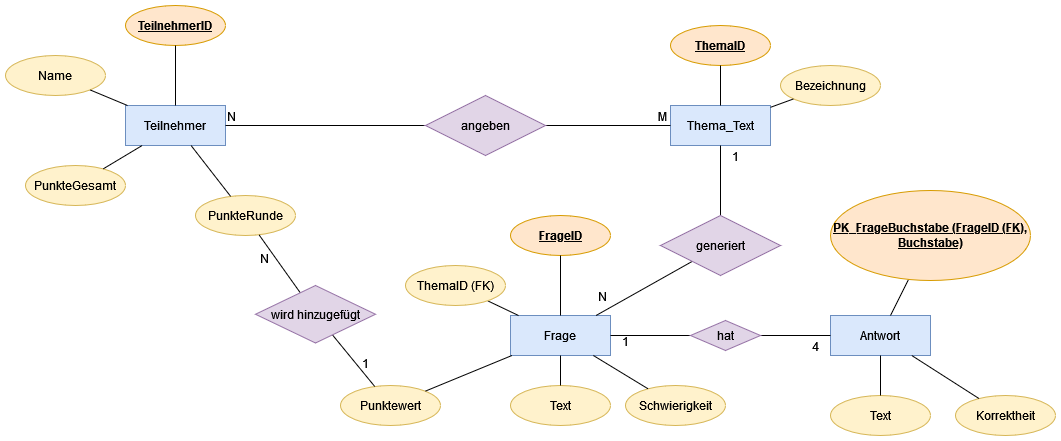

The diagram above was exported from draw.io. Its source (the exported page's mxGraphModel, read from the mxfile embedded in the PNG):
<mxGraphModel dx="1050" dy="566" grid="1" gridSize="10" guides="1" tooltips="1" connect="1" arrows="1" fold="1" page="1" pageScale="1" pageWidth="850" pageHeight="1100" math="0" shadow="0" extFonts="Permanent Marker^https://fonts.googleapis.com/css?family=Permanent+Marker">
  <root>
    <mxCell id="0" />
    <mxCell id="1" parent="0" />
    <mxCell id="4H7mBzw6RWHi0SX0nkWX-11" value="&lt;div&gt;Teilnehmer&lt;/div&gt;" style="whiteSpace=wrap;html=1;align=center;fillColor=#dae8fc;strokeColor=#6c8ebf;" parent="1" vertex="1">
      <mxGeometry x="160" y="140" width="100" height="40" as="geometry" />
    </mxCell>
    <mxCell id="4H7mBzw6RWHi0SX0nkWX-13" value="&lt;div&gt;PunkteGesamt&lt;/div&gt;" style="ellipse;whiteSpace=wrap;html=1;align=center;fillColor=#fff2cc;strokeColor=#d6b656;" parent="1" vertex="1">
      <mxGeometry x="60" y="200" width="100" height="40" as="geometry" />
    </mxCell>
    <mxCell id="4H7mBzw6RWHi0SX0nkWX-14" value="PunkteRunde" style="ellipse;whiteSpace=wrap;html=1;align=center;fillColor=#fff2cc;strokeColor=#d6b656;" parent="1" vertex="1">
      <mxGeometry x="230" y="230" width="100" height="40" as="geometry" />
    </mxCell>
    <mxCell id="4H7mBzw6RWHi0SX0nkWX-15" value="Name" style="ellipse;whiteSpace=wrap;html=1;align=center;fillColor=#fff2cc;strokeColor=#d6b656;" parent="1" vertex="1">
      <mxGeometry x="40" y="90" width="100" height="40" as="geometry" />
    </mxCell>
    <mxCell id="x3MnHr1-KvZ2W0OG3CAU-8" value="&lt;b&gt;TeilnehmerID&lt;/b&gt;" style="ellipse;whiteSpace=wrap;html=1;align=center;fontStyle=4;fillColor=#ffe6cc;strokeColor=#d79b00;" parent="1" vertex="1">
      <mxGeometry x="160" y="40" width="100" height="40" as="geometry" />
    </mxCell>
    <mxCell id="x3MnHr1-KvZ2W0OG3CAU-10" value="&lt;div&gt;Frage&lt;/div&gt;" style="whiteSpace=wrap;html=1;align=center;fillColor=#dae8fc;strokeColor=#6c8ebf;" parent="1" vertex="1">
      <mxGeometry x="545" y="350" width="100" height="40" as="geometry" />
    </mxCell>
    <mxCell id="x3MnHr1-KvZ2W0OG3CAU-11" value="&lt;div&gt;Thema_Text&lt;/div&gt;" style="whiteSpace=wrap;html=1;align=center;fillColor=#dae8fc;strokeColor=#6c8ebf;" parent="1" vertex="1">
      <mxGeometry x="705" y="140" width="100" height="40" as="geometry" />
    </mxCell>
    <mxCell id="x3MnHr1-KvZ2W0OG3CAU-12" value="&lt;div&gt;Antwort&lt;/div&gt;" style="whiteSpace=wrap;html=1;align=center;fillColor=#dae8fc;strokeColor=#6c8ebf;" parent="1" vertex="1">
      <mxGeometry x="865" y="350" width="100" height="40" as="geometry" />
    </mxCell>
    <mxCell id="x3MnHr1-KvZ2W0OG3CAU-13" value="" style="endArrow=none;html=1;rounded=0;" parent="1" source="x3MnHr1-KvZ2W0OG3CAU-16" target="x3MnHr1-KvZ2W0OG3CAU-11" edge="1">
      <mxGeometry relative="1" as="geometry">
        <mxPoint x="610" y="160" as="sourcePoint" />
        <mxPoint x="795" y="120" as="targetPoint" />
      </mxGeometry>
    </mxCell>
    <mxCell id="x3MnHr1-KvZ2W0OG3CAU-15" value="M" style="resizable=0;html=1;whiteSpace=wrap;align=right;verticalAlign=bottom;" parent="x3MnHr1-KvZ2W0OG3CAU-13" connectable="0" vertex="1">
      <mxGeometry x="1" relative="1" as="geometry">
        <mxPoint x="-2" as="offset" />
      </mxGeometry>
    </mxCell>
    <mxCell id="x3MnHr1-KvZ2W0OG3CAU-17" value="" style="endArrow=none;html=1;rounded=0;" parent="1" source="4H7mBzw6RWHi0SX0nkWX-11" target="x3MnHr1-KvZ2W0OG3CAU-16" edge="1">
      <mxGeometry relative="1" as="geometry">
        <mxPoint x="320" y="100" as="sourcePoint" />
        <mxPoint x="510" y="100" as="targetPoint" />
      </mxGeometry>
    </mxCell>
    <mxCell id="x3MnHr1-KvZ2W0OG3CAU-18" value="N" style="resizable=0;html=1;whiteSpace=wrap;align=left;verticalAlign=bottom;" parent="x3MnHr1-KvZ2W0OG3CAU-17" connectable="0" vertex="1">
      <mxGeometry x="-1" relative="1" as="geometry" />
    </mxCell>
    <mxCell id="x3MnHr1-KvZ2W0OG3CAU-16" value="angeben" style="shape=rhombus;perimeter=rhombusPerimeter;whiteSpace=wrap;html=1;align=center;fillColor=#e1d5e7;strokeColor=#9673a6;" parent="1" vertex="1">
      <mxGeometry x="460" y="130" width="120" height="60" as="geometry" />
    </mxCell>
    <mxCell id="x3MnHr1-KvZ2W0OG3CAU-23" value="" style="endArrow=none;html=1;rounded=0;" parent="1" source="x3MnHr1-KvZ2W0OG3CAU-22" target="x3MnHr1-KvZ2W0OG3CAU-11" edge="1">
      <mxGeometry relative="1" as="geometry">
        <mxPoint x="495" y="300" as="sourcePoint" />
        <mxPoint x="655" y="300" as="targetPoint" />
        <Array as="points" />
      </mxGeometry>
    </mxCell>
    <mxCell id="x3MnHr1-KvZ2W0OG3CAU-25" value="1" style="resizable=0;html=1;whiteSpace=wrap;align=right;verticalAlign=bottom;" parent="x3MnHr1-KvZ2W0OG3CAU-23" connectable="0" vertex="1">
      <mxGeometry x="1" relative="1" as="geometry">
        <mxPoint x="20" y="20" as="offset" />
      </mxGeometry>
    </mxCell>
    <mxCell id="x3MnHr1-KvZ2W0OG3CAU-29" value="" style="endArrow=none;html=1;rounded=0;" parent="1" source="x3MnHr1-KvZ2W0OG3CAU-10" target="x3MnHr1-KvZ2W0OG3CAU-22" edge="1">
      <mxGeometry relative="1" as="geometry">
        <mxPoint x="630.5555555555557" y="350" as="sourcePoint" />
        <mxPoint x="758" y="180" as="targetPoint" />
        <Array as="points" />
      </mxGeometry>
    </mxCell>
    <mxCell id="x3MnHr1-KvZ2W0OG3CAU-30" value="N" style="resizable=0;html=1;whiteSpace=wrap;align=left;verticalAlign=bottom;" parent="x3MnHr1-KvZ2W0OG3CAU-29" connectable="0" vertex="1">
      <mxGeometry x="-1" relative="1" as="geometry">
        <mxPoint y="-10" as="offset" />
      </mxGeometry>
    </mxCell>
    <mxCell id="x3MnHr1-KvZ2W0OG3CAU-22" value="generiert" style="shape=rhombus;perimeter=rhombusPerimeter;whiteSpace=wrap;html=1;align=center;fillColor=#e1d5e7;strokeColor=#9673a6;" parent="1" vertex="1">
      <mxGeometry x="695" y="250" width="120" height="60" as="geometry" />
    </mxCell>
    <mxCell id="x3MnHr1-KvZ2W0OG3CAU-33" value="" style="endArrow=none;html=1;rounded=0;" parent="1" source="x3MnHr1-KvZ2W0OG3CAU-21" target="x3MnHr1-KvZ2W0OG3CAU-10" edge="1">
      <mxGeometry relative="1" as="geometry">
        <mxPoint x="725" y="460" as="sourcePoint" />
        <mxPoint x="645" y="370" as="targetPoint" />
      </mxGeometry>
    </mxCell>
    <mxCell id="x3MnHr1-KvZ2W0OG3CAU-35" value="1" style="resizable=0;html=1;whiteSpace=wrap;align=right;verticalAlign=bottom;" parent="x3MnHr1-KvZ2W0OG3CAU-33" connectable="0" vertex="1">
      <mxGeometry x="1" relative="1" as="geometry">
        <mxPoint x="20" y="15" as="offset" />
      </mxGeometry>
    </mxCell>
    <mxCell id="x3MnHr1-KvZ2W0OG3CAU-36" value="" style="endArrow=none;html=1;rounded=0;" parent="1" source="x3MnHr1-KvZ2W0OG3CAU-12" target="x3MnHr1-KvZ2W0OG3CAU-21" edge="1">
      <mxGeometry relative="1" as="geometry">
        <mxPoint x="865" y="370" as="sourcePoint" />
        <mxPoint x="645" y="370" as="targetPoint" />
      </mxGeometry>
    </mxCell>
    <mxCell id="x3MnHr1-KvZ2W0OG3CAU-37" value="4" style="resizable=0;html=1;whiteSpace=wrap;align=left;verticalAlign=bottom;" parent="x3MnHr1-KvZ2W0OG3CAU-36" connectable="0" vertex="1">
      <mxGeometry x="-1" relative="1" as="geometry">
        <mxPoint x="-20" y="20" as="offset" />
      </mxGeometry>
    </mxCell>
    <mxCell id="x3MnHr1-KvZ2W0OG3CAU-21" value="hat" style="shape=rhombus;perimeter=rhombusPerimeter;whiteSpace=wrap;html=1;align=center;fillColor=#e1d5e7;strokeColor=#9673a6;" parent="1" vertex="1">
      <mxGeometry x="725" y="355" width="70" height="30" as="geometry" />
    </mxCell>
    <mxCell id="x3MnHr1-KvZ2W0OG3CAU-39" value="Korrektheit" style="ellipse;whiteSpace=wrap;html=1;align=center;fillColor=#fff2cc;strokeColor=#d6b656;" parent="1" vertex="1">
      <mxGeometry x="990" y="430" width="100" height="40" as="geometry" />
    </mxCell>
    <mxCell id="x3MnHr1-KvZ2W0OG3CAU-42" value="Schwierigkeit" style="ellipse;whiteSpace=wrap;html=1;align=center;fillColor=#fff2cc;strokeColor=#d6b656;" parent="1" vertex="1">
      <mxGeometry x="660" y="420" width="100" height="40" as="geometry" />
    </mxCell>
    <mxCell id="x3MnHr1-KvZ2W0OG3CAU-44" value="&lt;div&gt;Punktewert&lt;/div&gt;" style="ellipse;whiteSpace=wrap;html=1;align=center;fillColor=#fff2cc;strokeColor=#d6b656;" parent="1" vertex="1">
      <mxGeometry x="375" y="420" width="100" height="40" as="geometry" />
    </mxCell>
    <mxCell id="x3MnHr1-KvZ2W0OG3CAU-45" value="" style="endArrow=none;html=1;rounded=0;" parent="1" source="x3MnHr1-KvZ2W0OG3CAU-44" target="x3MnHr1-KvZ2W0OG3CAU-43" edge="1">
      <mxGeometry relative="1" as="geometry">
        <mxPoint x="470" y="450" as="sourcePoint" />
        <mxPoint x="620" y="340" as="targetPoint" />
      </mxGeometry>
    </mxCell>
    <mxCell id="x3MnHr1-KvZ2W0OG3CAU-47" value="1" style="resizable=0;html=1;whiteSpace=wrap;align=right;verticalAlign=bottom;" parent="x3MnHr1-KvZ2W0OG3CAU-45" connectable="0" vertex="1">
      <mxGeometry x="1" relative="1" as="geometry">
        <mxPoint x="38" y="38" as="offset" />
      </mxGeometry>
    </mxCell>
    <mxCell id="x3MnHr1-KvZ2W0OG3CAU-48" value="" style="endArrow=none;html=1;rounded=0;" parent="1" source="4H7mBzw6RWHi0SX0nkWX-14" target="x3MnHr1-KvZ2W0OG3CAU-43" edge="1">
      <mxGeometry relative="1" as="geometry">
        <mxPoint x="274" y="368" as="sourcePoint" />
        <mxPoint x="401" y="462" as="targetPoint" />
      </mxGeometry>
    </mxCell>
    <mxCell id="x3MnHr1-KvZ2W0OG3CAU-49" value="N" style="resizable=0;html=1;whiteSpace=wrap;align=left;verticalAlign=bottom;" parent="x3MnHr1-KvZ2W0OG3CAU-48" connectable="0" vertex="1">
      <mxGeometry x="-1" relative="1" as="geometry">
        <mxPoint x="-1" y="33" as="offset" />
      </mxGeometry>
    </mxCell>
    <mxCell id="x3MnHr1-KvZ2W0OG3CAU-43" value="wird hinzugefügt" style="shape=rhombus;perimeter=rhombusPerimeter;whiteSpace=wrap;html=1;align=center;fillColor=#e1d5e7;strokeColor=#9673a6;" parent="1" vertex="1">
      <mxGeometry x="290" y="320" width="120" height="57.5" as="geometry" />
    </mxCell>
    <mxCell id="x3MnHr1-KvZ2W0OG3CAU-51" value="&lt;b&gt;ThemaID&lt;/b&gt;" style="ellipse;whiteSpace=wrap;html=1;align=center;fontStyle=4;fillColor=#ffe6cc;strokeColor=#d79b00;" parent="1" vertex="1">
      <mxGeometry x="705" y="60" width="100" height="40" as="geometry" />
    </mxCell>
    <mxCell id="x3MnHr1-KvZ2W0OG3CAU-52" value="Bezeichnung" style="ellipse;whiteSpace=wrap;html=1;align=center;fillColor=#fff2cc;strokeColor=#d6b656;" parent="1" vertex="1">
      <mxGeometry x="815" y="100" width="100" height="40" as="geometry" />
    </mxCell>
    <mxCell id="x3MnHr1-KvZ2W0OG3CAU-53" value="&lt;div&gt;&lt;b&gt;FrageID&lt;/b&gt;&lt;/div&gt;" style="ellipse;whiteSpace=wrap;html=1;align=center;fontStyle=4;fillColor=#ffe6cc;strokeColor=#d79b00;" parent="1" vertex="1">
      <mxGeometry x="545" y="250" width="100" height="40" as="geometry" />
    </mxCell>
    <mxCell id="x3MnHr1-KvZ2W0OG3CAU-54" value="Text" style="ellipse;whiteSpace=wrap;html=1;align=center;fillColor=#fff2cc;strokeColor=#d6b656;" parent="1" vertex="1">
      <mxGeometry x="545" y="420" width="100" height="40" as="geometry" />
    </mxCell>
    <mxCell id="x3MnHr1-KvZ2W0OG3CAU-55" value="&lt;div&gt;Text&lt;/div&gt;" style="ellipse;whiteSpace=wrap;html=1;align=center;fillColor=#fff2cc;strokeColor=#d6b656;" parent="1" vertex="1">
      <mxGeometry x="865" y="430" width="100" height="40" as="geometry" />
    </mxCell>
    <mxCell id="x3MnHr1-KvZ2W0OG3CAU-57" value="" style="endArrow=none;html=1;rounded=0;" parent="1" source="4H7mBzw6RWHi0SX0nkWX-11" target="x3MnHr1-KvZ2W0OG3CAU-8" edge="1">
      <mxGeometry relative="1" as="geometry">
        <mxPoint x="200" y="180" as="sourcePoint" />
        <mxPoint x="200" y="100" as="targetPoint" />
      </mxGeometry>
    </mxCell>
    <mxCell id="x3MnHr1-KvZ2W0OG3CAU-58" value="" style="endArrow=none;html=1;rounded=0;" parent="1" source="4H7mBzw6RWHi0SX0nkWX-11" target="4H7mBzw6RWHi0SX0nkWX-15" edge="1">
      <mxGeometry relative="1" as="geometry">
        <mxPoint x="93.67" y="150" as="sourcePoint" />
        <mxPoint x="130" y="140" as="targetPoint" />
      </mxGeometry>
    </mxCell>
    <mxCell id="x3MnHr1-KvZ2W0OG3CAU-59" value="" style="endArrow=none;html=1;rounded=0;" parent="1" source="x3MnHr1-KvZ2W0OG3CAU-51" target="x3MnHr1-KvZ2W0OG3CAU-11" edge="1">
      <mxGeometry relative="1" as="geometry">
        <mxPoint x="390" y="280" as="sourcePoint" />
        <mxPoint x="550" y="280" as="targetPoint" />
      </mxGeometry>
    </mxCell>
    <mxCell id="x3MnHr1-KvZ2W0OG3CAU-60" value="" style="endArrow=none;html=1;rounded=0;" parent="1" source="x3MnHr1-KvZ2W0OG3CAU-11" target="x3MnHr1-KvZ2W0OG3CAU-52" edge="1">
      <mxGeometry relative="1" as="geometry">
        <mxPoint x="390" y="280" as="sourcePoint" />
        <mxPoint x="550" y="280" as="targetPoint" />
      </mxGeometry>
    </mxCell>
    <mxCell id="x3MnHr1-KvZ2W0OG3CAU-62" value="" style="endArrow=none;html=1;rounded=0;" parent="1" source="x3MnHr1-KvZ2W0OG3CAU-10" target="x3MnHr1-KvZ2W0OG3CAU-53" edge="1">
      <mxGeometry relative="1" as="geometry">
        <mxPoint x="440" y="250" as="sourcePoint" />
        <mxPoint x="600" y="250" as="targetPoint" />
      </mxGeometry>
    </mxCell>
    <mxCell id="x3MnHr1-KvZ2W0OG3CAU-63" value="" style="endArrow=none;html=1;rounded=0;" parent="1" source="x3MnHr1-KvZ2W0OG3CAU-12" target="Jp8BMERL2rHUIy3x93HC-3" edge="1">
      <mxGeometry relative="1" as="geometry">
        <mxPoint x="440" y="250" as="sourcePoint" />
        <mxPoint x="915" y="290" as="targetPoint" />
      </mxGeometry>
    </mxCell>
    <mxCell id="x3MnHr1-KvZ2W0OG3CAU-64" value="" style="endArrow=none;html=1;rounded=0;" parent="1" source="x3MnHr1-KvZ2W0OG3CAU-12" target="x3MnHr1-KvZ2W0OG3CAU-39" edge="1">
      <mxGeometry relative="1" as="geometry">
        <mxPoint x="600" y="330" as="sourcePoint" />
        <mxPoint x="760" y="330" as="targetPoint" />
      </mxGeometry>
    </mxCell>
    <mxCell id="x3MnHr1-KvZ2W0OG3CAU-65" value="" style="endArrow=none;html=1;rounded=0;" parent="1" source="x3MnHr1-KvZ2W0OG3CAU-55" target="x3MnHr1-KvZ2W0OG3CAU-12" edge="1">
      <mxGeometry relative="1" as="geometry">
        <mxPoint x="600" y="330" as="sourcePoint" />
        <mxPoint x="760" y="330" as="targetPoint" />
      </mxGeometry>
    </mxCell>
    <mxCell id="x3MnHr1-KvZ2W0OG3CAU-66" value="" style="endArrow=none;html=1;rounded=0;" parent="1" source="x3MnHr1-KvZ2W0OG3CAU-10" target="x3MnHr1-KvZ2W0OG3CAU-42" edge="1">
      <mxGeometry relative="1" as="geometry">
        <mxPoint x="600" y="330" as="sourcePoint" />
        <mxPoint x="760" y="330" as="targetPoint" />
      </mxGeometry>
    </mxCell>
    <mxCell id="x3MnHr1-KvZ2W0OG3CAU-68" value="" style="endArrow=none;html=1;rounded=0;" parent="1" source="x3MnHr1-KvZ2W0OG3CAU-10" target="x3MnHr1-KvZ2W0OG3CAU-54" edge="1">
      <mxGeometry relative="1" as="geometry">
        <mxPoint x="600" y="330" as="sourcePoint" />
        <mxPoint x="760" y="330" as="targetPoint" />
      </mxGeometry>
    </mxCell>
    <mxCell id="x3MnHr1-KvZ2W0OG3CAU-69" value="" style="endArrow=none;html=1;rounded=0;" parent="1" source="x3MnHr1-KvZ2W0OG3CAU-10" target="x3MnHr1-KvZ2W0OG3CAU-44" edge="1">
      <mxGeometry relative="1" as="geometry">
        <mxPoint x="480" y="330" as="sourcePoint" />
        <mxPoint x="640" y="330" as="targetPoint" />
      </mxGeometry>
    </mxCell>
    <mxCell id="x3MnHr1-KvZ2W0OG3CAU-73" value="" style="endArrow=none;html=1;rounded=0;" parent="1" source="4H7mBzw6RWHi0SX0nkWX-11" target="4H7mBzw6RWHi0SX0nkWX-13" edge="1">
      <mxGeometry relative="1" as="geometry">
        <mxPoint x="170" y="390" as="sourcePoint" />
        <mxPoint x="570" y="410" as="targetPoint" />
      </mxGeometry>
    </mxCell>
    <mxCell id="x3MnHr1-KvZ2W0OG3CAU-74" value="" style="endArrow=none;html=1;rounded=0;" parent="1" source="4H7mBzw6RWHi0SX0nkWX-11" target="4H7mBzw6RWHi0SX0nkWX-14" edge="1">
      <mxGeometry relative="1" as="geometry">
        <mxPoint x="224.28571428571422" y="390" as="sourcePoint" />
        <mxPoint x="570" y="410" as="targetPoint" />
      </mxGeometry>
    </mxCell>
    <mxCell id="x3MnHr1-KvZ2W0OG3CAU-77" value="" style="endArrow=none;html=1;rounded=0;" parent="1" source="Jp8BMERL2rHUIy3x93HC-2" target="x3MnHr1-KvZ2W0OG3CAU-10" edge="1">
      <mxGeometry relative="1" as="geometry">
        <mxPoint x="522.1596043211694" y="335.3140972957949" as="sourcePoint" />
        <mxPoint x="740" y="340" as="targetPoint" />
      </mxGeometry>
    </mxCell>
    <mxCell id="Jp8BMERL2rHUIy3x93HC-2" value="&lt;div&gt;ThemaID (FK)&lt;/div&gt;" style="ellipse;whiteSpace=wrap;html=1;align=center;fillColor=#fff2cc;strokeColor=#d6b656;" vertex="1" parent="1">
      <mxGeometry x="440" y="300" width="100" height="40" as="geometry" />
    </mxCell>
    <mxCell id="Jp8BMERL2rHUIy3x93HC-3" value="&lt;b&gt;PK_FrageBuchstabe (FrageID (FK), Buchstabe)&lt;/b&gt;" style="ellipse;whiteSpace=wrap;html=1;align=center;fontStyle=4;fillColor=#ffe6cc;strokeColor=#d79b00;" vertex="1" parent="1">
      <mxGeometry x="865" y="225" width="200" height="90" as="geometry" />
    </mxCell>
  </root>
</mxGraphModel>